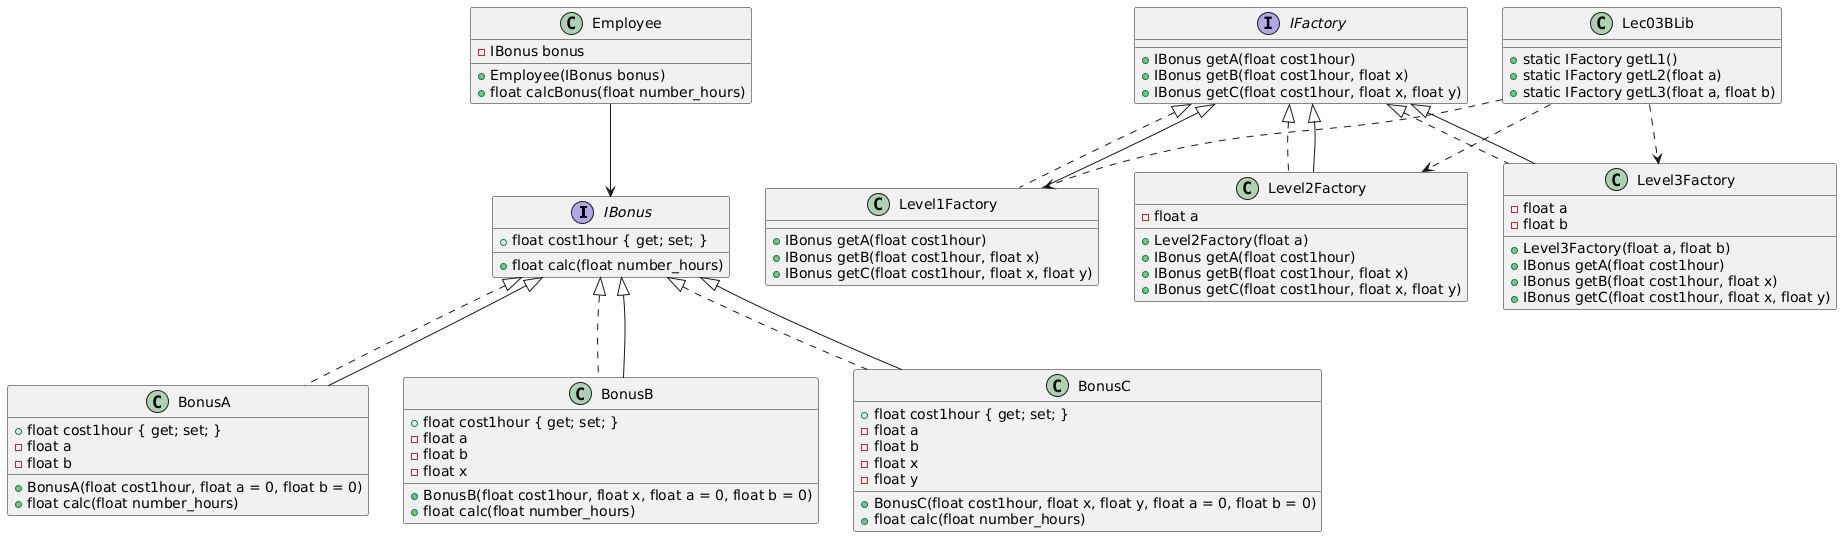

The diagram above was rendered by PlantUML. Its source (embedded in the PNG):
@startuml
interface IBonus {
    + float cost1hour { get; set; }
    + float calc(float number_hours)
}

interface IFactory {
    + IBonus getA(float cost1hour)
    + IBonus getB(float cost1hour, float x)
    + IBonus getC(float cost1hour, float x, float y)
}

class BonusA implements IBonus {
    + float cost1hour { get; set; }
    - float a
    - float b
    + BonusA(float cost1hour, float a = 0, float b = 0)
    + float calc(float number_hours)
}

class BonusB implements IBonus {
    + float cost1hour { get; set; }
    - float a
    - float b
    - float x
    + BonusB(float cost1hour, float x, float a = 0, float b = 0)
    + float calc(float number_hours)
}

class BonusC implements IBonus {
    + float cost1hour { get; set; }
    - float a
    - float b
    - float x
    - float y
    + BonusC(float cost1hour, float x, float y, float a = 0, float b = 0)
    + float calc(float number_hours)
}

class Level1Factory implements IFactory {
    + IBonus getA(float cost1hour)
    + IBonus getB(float cost1hour, float x)
    + IBonus getC(float cost1hour, float x, float y)
}

class Level2Factory implements IFactory {
    - float a
    + Level2Factory(float a)
    + IBonus getA(float cost1hour)
    + IBonus getB(float cost1hour, float x)
    + IBonus getC(float cost1hour, float x, float y)
}

class Level3Factory implements IFactory {
    - float a
    - float b
    + Level3Factory(float a, float b)
    + IBonus getA(float cost1hour)
    + IBonus getB(float cost1hour, float x)
    + IBonus getC(float cost1hour, float x, float y)
}

class Employee {
    - IBonus bonus
    + Employee(IBonus bonus)
    + float calcBonus(float number_hours)
}

class Lec03BLib {
    + static IFactory getL1()
    + static IFactory getL2(float a)
    + static IFactory getL3(float a, float b)
}

IBonus <|-- BonusA
IBonus <|-- BonusB
IBonus <|-- BonusC

IFactory <|-- Level1Factory
IFactory <|-- Level2Factory
IFactory <|-- Level3Factory

Employee --> IBonus
Lec03BLib ..> Level1Factory
Lec03BLib ..> Level2Factory
Lec03BLib ..> Level3Factory
@enduml